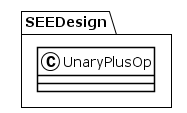

The diagram above was rendered by PlantUML. Its source (embedded in the PNG):
@startuml
!theme plain
package SEEDesign {
class UnaryPlusOp {
}
}
@enduml